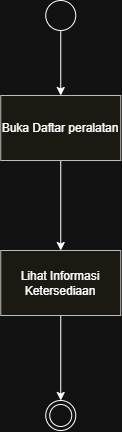

The diagram above was exported from draw.io. Its source (the exported page's mxGraphModel, read from the mxfile embedded in the PNG):
<mxGraphModel dx="1032" dy="664" grid="1" gridSize="10" guides="1" tooltips="1" connect="1" arrows="1" fold="1" page="1" pageScale="1" pageWidth="827" pageHeight="1169" math="0" shadow="0">
  <root>
    <mxCell id="0" />
    <mxCell id="1" parent="0" />
    <mxCell id="uFZmefkLP-uWjEc8ygud-6" edge="1" parent="1" source="uFZmefkLP-uWjEc8ygud-1" style="edgeStyle=orthogonalEdgeStyle;rounded=0;orthogonalLoop=1;jettySize=auto;html=1;" target="uFZmefkLP-uWjEc8ygud-5" value="">
      <mxGeometry relative="1" as="geometry" />
    </mxCell>
    <mxCell id="uFZmefkLP-uWjEc8ygud-1" parent="1" style="ellipse;html=1;" value="" vertex="1">
      <mxGeometry height="30" width="30" x="280" y="140" as="geometry" />
    </mxCell>
    <mxCell id="uFZmefkLP-uWjEc8ygud-2" parent="1" style="ellipse;html=1;shape=endState;" value="" vertex="1">
      <mxGeometry height="30" width="30" x="280" y="540" as="geometry" />
    </mxCell>
    <mxCell id="uFZmefkLP-uWjEc8ygud-7" edge="1" parent="1" source="uFZmefkLP-uWjEc8ygud-5" style="edgeStyle=orthogonalEdgeStyle;rounded=0;orthogonalLoop=1;jettySize=auto;html=1;entryX=0.5;entryY=0;entryDx=0;entryDy=0;" target="uFZmefkLP-uWjEc8ygud-8">
      <mxGeometry relative="1" as="geometry">
        <mxPoint x="295" y="370" as="targetPoint" />
      </mxGeometry>
    </mxCell>
    <mxCell id="uFZmefkLP-uWjEc8ygud-5" parent="1" style="whiteSpace=wrap;html=1;fillColor=#f9f7ed;strokeColor=#36393d;" value="Buka Daftar peralatan" vertex="1">
      <mxGeometry height="65" width="120" x="235" y="235" as="geometry" />
    </mxCell>
    <mxCell id="uFZmefkLP-uWjEc8ygud-9" edge="1" parent="1" source="uFZmefkLP-uWjEc8ygud-8" style="edgeStyle=orthogonalEdgeStyle;rounded=0;orthogonalLoop=1;jettySize=auto;html=1;entryX=0.5;entryY=0;entryDx=0;entryDy=0;" target="uFZmefkLP-uWjEc8ygud-2">
      <mxGeometry relative="1" as="geometry" />
    </mxCell>
    <mxCell id="uFZmefkLP-uWjEc8ygud-8" parent="1" style="whiteSpace=wrap;html=1;fillColor=#f9f7ed;strokeColor=#36393d;" value="Lihat Informasi Ketersediaan" vertex="1">
      <mxGeometry height="65" width="120" x="235" y="390" as="geometry" />
    </mxCell>
  </root>
</mxGraphModel>